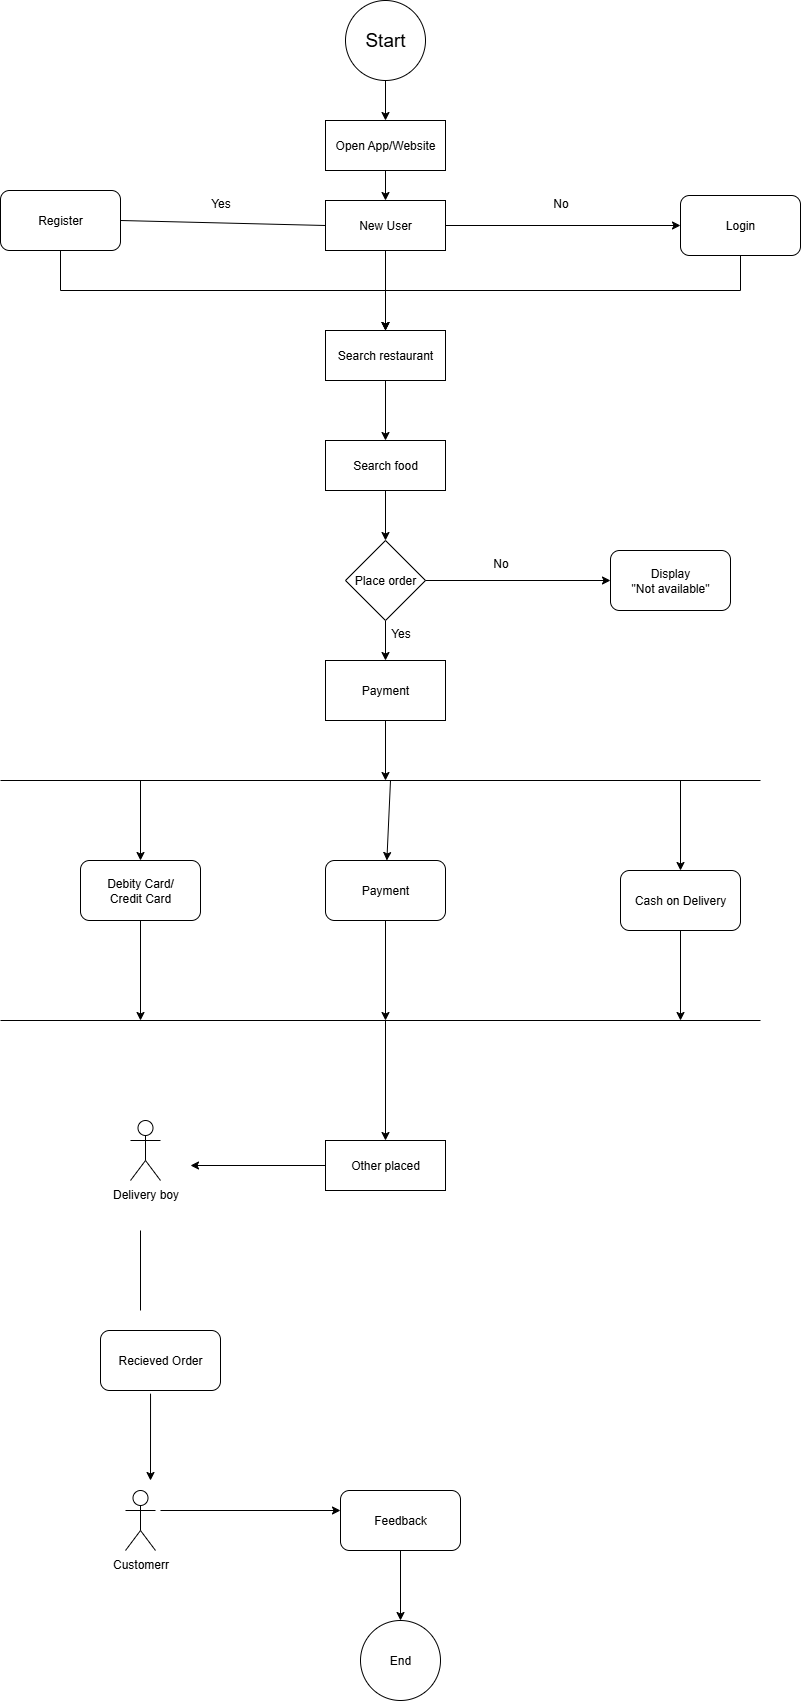

The diagram above was exported from draw.io. Its source (the exported page's mxGraphModel, read from the mxfile embedded in the PNG):
<mxGraphModel dx="1042" dy="561" grid="1" gridSize="10" guides="1" tooltips="1" connect="1" arrows="1" fold="1" page="1" pageScale="1" pageWidth="850" pageHeight="1100" math="0" shadow="0">
  <root>
    <mxCell id="0" />
    <mxCell id="1" parent="0" />
    <mxCell id="7jSHMOGkJKFH7Lk-wocf-6" value="" style="edgeStyle=orthogonalEdgeStyle;rounded=0;orthogonalLoop=1;jettySize=auto;html=1;" edge="1" parent="1" source="7jSHMOGkJKFH7Lk-wocf-1" target="7jSHMOGkJKFH7Lk-wocf-2">
      <mxGeometry relative="1" as="geometry" />
    </mxCell>
    <mxCell id="7jSHMOGkJKFH7Lk-wocf-1" value="&lt;font style=&quot;font-size: 19px;&quot;&gt;Start&lt;/font&gt;" style="ellipse;whiteSpace=wrap;html=1;aspect=fixed;" vertex="1" parent="1">
      <mxGeometry x="385" y="60" width="80" height="80" as="geometry" />
    </mxCell>
    <mxCell id="7jSHMOGkJKFH7Lk-wocf-7" value="" style="edgeStyle=orthogonalEdgeStyle;rounded=0;orthogonalLoop=1;jettySize=auto;html=1;" edge="1" parent="1" source="7jSHMOGkJKFH7Lk-wocf-2" target="7jSHMOGkJKFH7Lk-wocf-3">
      <mxGeometry relative="1" as="geometry" />
    </mxCell>
    <mxCell id="7jSHMOGkJKFH7Lk-wocf-2" value="Open App/Website" style="rounded=0;whiteSpace=wrap;html=1;" vertex="1" parent="1">
      <mxGeometry x="365" y="180" width="120" height="50" as="geometry" />
    </mxCell>
    <mxCell id="7jSHMOGkJKFH7Lk-wocf-12" value="" style="edgeStyle=orthogonalEdgeStyle;rounded=0;orthogonalLoop=1;jettySize=auto;html=1;" edge="1" parent="1" source="7jSHMOGkJKFH7Lk-wocf-3" target="7jSHMOGkJKFH7Lk-wocf-10">
      <mxGeometry relative="1" as="geometry" />
    </mxCell>
    <mxCell id="7jSHMOGkJKFH7Lk-wocf-3" value="New User" style="rounded=0;whiteSpace=wrap;html=1;" vertex="1" parent="1">
      <mxGeometry x="365" y="260" width="120" height="50" as="geometry" />
    </mxCell>
    <mxCell id="7jSHMOGkJKFH7Lk-wocf-18" style="edgeStyle=orthogonalEdgeStyle;rounded=0;orthogonalLoop=1;jettySize=auto;html=1;exitX=0.5;exitY=1;exitDx=0;exitDy=0;entryX=0.5;entryY=0;entryDx=0;entryDy=0;" edge="1" parent="1" source="7jSHMOGkJKFH7Lk-wocf-4" target="7jSHMOGkJKFH7Lk-wocf-10">
      <mxGeometry relative="1" as="geometry">
        <mxPoint x="100" y="360" as="targetPoint" />
      </mxGeometry>
    </mxCell>
    <mxCell id="7jSHMOGkJKFH7Lk-wocf-4" value="Register" style="rounded=1;whiteSpace=wrap;html=1;" vertex="1" parent="1">
      <mxGeometry x="40" y="250" width="120" height="60" as="geometry" />
    </mxCell>
    <mxCell id="7jSHMOGkJKFH7Lk-wocf-23" style="edgeStyle=orthogonalEdgeStyle;rounded=0;orthogonalLoop=1;jettySize=auto;html=1;exitX=0.5;exitY=1;exitDx=0;exitDy=0;entryX=0.5;entryY=0;entryDx=0;entryDy=0;" edge="1" parent="1" source="7jSHMOGkJKFH7Lk-wocf-5" target="7jSHMOGkJKFH7Lk-wocf-10">
      <mxGeometry relative="1" as="geometry">
        <mxPoint x="780" y="360" as="targetPoint" />
        <Array as="points">
          <mxPoint x="780" y="350" />
          <mxPoint x="425" y="350" />
        </Array>
      </mxGeometry>
    </mxCell>
    <mxCell id="7jSHMOGkJKFH7Lk-wocf-5" value="Login" style="rounded=1;whiteSpace=wrap;html=1;" vertex="1" parent="1">
      <mxGeometry x="720" y="255" width="120" height="60" as="geometry" />
    </mxCell>
    <mxCell id="7jSHMOGkJKFH7Lk-wocf-8" value="" style="endArrow=none;html=1;rounded=0;exitX=1;exitY=0.5;exitDx=0;exitDy=0;entryX=0;entryY=0.5;entryDx=0;entryDy=0;" edge="1" parent="1" source="7jSHMOGkJKFH7Lk-wocf-4" target="7jSHMOGkJKFH7Lk-wocf-3">
      <mxGeometry width="50" height="50" relative="1" as="geometry">
        <mxPoint x="410" y="310" as="sourcePoint" />
        <mxPoint x="460" y="260" as="targetPoint" />
      </mxGeometry>
    </mxCell>
    <mxCell id="7jSHMOGkJKFH7Lk-wocf-9" value="" style="endArrow=classic;html=1;rounded=0;entryX=0;entryY=0.5;entryDx=0;entryDy=0;exitX=1;exitY=0.5;exitDx=0;exitDy=0;" edge="1" parent="1" source="7jSHMOGkJKFH7Lk-wocf-3" target="7jSHMOGkJKFH7Lk-wocf-5">
      <mxGeometry width="50" height="50" relative="1" as="geometry">
        <mxPoint x="410" y="310" as="sourcePoint" />
        <mxPoint x="460" y="260" as="targetPoint" />
        <Array as="points" />
      </mxGeometry>
    </mxCell>
    <mxCell id="7jSHMOGkJKFH7Lk-wocf-25" value="" style="edgeStyle=orthogonalEdgeStyle;rounded=0;orthogonalLoop=1;jettySize=auto;html=1;" edge="1" parent="1" source="7jSHMOGkJKFH7Lk-wocf-10" target="7jSHMOGkJKFH7Lk-wocf-24">
      <mxGeometry relative="1" as="geometry" />
    </mxCell>
    <mxCell id="7jSHMOGkJKFH7Lk-wocf-10" value="Search restaurant" style="rounded=0;whiteSpace=wrap;html=1;" vertex="1" parent="1">
      <mxGeometry x="365" y="390" width="120" height="50" as="geometry" />
    </mxCell>
    <mxCell id="7jSHMOGkJKFH7Lk-wocf-29" value="" style="edgeStyle=orthogonalEdgeStyle;rounded=0;orthogonalLoop=1;jettySize=auto;html=1;" edge="1" parent="1" source="7jSHMOGkJKFH7Lk-wocf-24" target="7jSHMOGkJKFH7Lk-wocf-28">
      <mxGeometry relative="1" as="geometry" />
    </mxCell>
    <mxCell id="7jSHMOGkJKFH7Lk-wocf-24" value="Search food" style="rounded=0;whiteSpace=wrap;html=1;" vertex="1" parent="1">
      <mxGeometry x="365" y="500" width="120" height="50" as="geometry" />
    </mxCell>
    <mxCell id="7jSHMOGkJKFH7Lk-wocf-26" value="Yes" style="text;html=1;align=center;verticalAlign=middle;resizable=0;points=[];autosize=1;strokeColor=none;fillColor=none;" vertex="1" parent="1">
      <mxGeometry x="240" y="248" width="40" height="30" as="geometry" />
    </mxCell>
    <mxCell id="7jSHMOGkJKFH7Lk-wocf-27" value="No" style="text;html=1;align=center;verticalAlign=middle;resizable=0;points=[];autosize=1;strokeColor=none;fillColor=none;" vertex="1" parent="1">
      <mxGeometry x="580" y="248" width="40" height="30" as="geometry" />
    </mxCell>
    <mxCell id="7jSHMOGkJKFH7Lk-wocf-37" value="" style="edgeStyle=orthogonalEdgeStyle;rounded=0;orthogonalLoop=1;jettySize=auto;html=1;" edge="1" parent="1" source="7jSHMOGkJKFH7Lk-wocf-28" target="7jSHMOGkJKFH7Lk-wocf-36">
      <mxGeometry relative="1" as="geometry" />
    </mxCell>
    <mxCell id="7jSHMOGkJKFH7Lk-wocf-28" value="Place order" style="rhombus;whiteSpace=wrap;html=1;" vertex="1" parent="1">
      <mxGeometry x="385" y="600" width="80" height="80" as="geometry" />
    </mxCell>
    <mxCell id="7jSHMOGkJKFH7Lk-wocf-30" value="Display&lt;div&gt;&quot;Not available&quot;&lt;/div&gt;" style="rounded=1;whiteSpace=wrap;html=1;" vertex="1" parent="1">
      <mxGeometry x="650" y="610" width="120" height="60" as="geometry" />
    </mxCell>
    <mxCell id="7jSHMOGkJKFH7Lk-wocf-33" value="" style="endArrow=classic;html=1;rounded=0;entryX=0;entryY=0.5;entryDx=0;entryDy=0;exitX=1;exitY=0.5;exitDx=0;exitDy=0;" edge="1" parent="1" source="7jSHMOGkJKFH7Lk-wocf-28" target="7jSHMOGkJKFH7Lk-wocf-30">
      <mxGeometry width="50" height="50" relative="1" as="geometry">
        <mxPoint x="410" y="620" as="sourcePoint" />
        <mxPoint x="460" y="570" as="targetPoint" />
      </mxGeometry>
    </mxCell>
    <mxCell id="7jSHMOGkJKFH7Lk-wocf-34" value="No" style="text;html=1;align=center;verticalAlign=middle;resizable=0;points=[];autosize=1;strokeColor=none;fillColor=none;" vertex="1" parent="1">
      <mxGeometry x="520" y="608" width="40" height="30" as="geometry" />
    </mxCell>
    <mxCell id="7jSHMOGkJKFH7Lk-wocf-36" value="Payment" style="rounded=0;whiteSpace=wrap;html=1;" vertex="1" parent="1">
      <mxGeometry x="365" y="720" width="120" height="60" as="geometry" />
    </mxCell>
    <mxCell id="7jSHMOGkJKFH7Lk-wocf-38" value="Yes" style="text;html=1;align=center;verticalAlign=middle;resizable=0;points=[];autosize=1;strokeColor=none;fillColor=none;" vertex="1" parent="1">
      <mxGeometry x="420" y="678" width="40" height="30" as="geometry" />
    </mxCell>
    <mxCell id="7jSHMOGkJKFH7Lk-wocf-39" value="" style="endArrow=none;html=1;rounded=0;" edge="1" parent="1">
      <mxGeometry width="50" height="50" relative="1" as="geometry">
        <mxPoint x="40" y="840" as="sourcePoint" />
        <mxPoint x="800" y="840" as="targetPoint" />
      </mxGeometry>
    </mxCell>
    <mxCell id="7jSHMOGkJKFH7Lk-wocf-40" value="" style="endArrow=classic;html=1;rounded=0;exitX=0.5;exitY=1;exitDx=0;exitDy=0;" edge="1" parent="1" source="7jSHMOGkJKFH7Lk-wocf-36">
      <mxGeometry width="50" height="50" relative="1" as="geometry">
        <mxPoint x="410" y="860" as="sourcePoint" />
        <mxPoint x="425" y="840" as="targetPoint" />
      </mxGeometry>
    </mxCell>
    <mxCell id="7jSHMOGkJKFH7Lk-wocf-41" value="Debity Card/&lt;div&gt;Credit Card&lt;/div&gt;" style="rounded=1;whiteSpace=wrap;html=1;" vertex="1" parent="1">
      <mxGeometry x="120" y="920" width="120" height="60" as="geometry" />
    </mxCell>
    <mxCell id="7jSHMOGkJKFH7Lk-wocf-44" value="Cash on Delivery" style="rounded=1;whiteSpace=wrap;html=1;" vertex="1" parent="1">
      <mxGeometry x="660" y="930" width="120" height="60" as="geometry" />
    </mxCell>
    <mxCell id="7jSHMOGkJKFH7Lk-wocf-45" value="" style="endArrow=classic;html=1;rounded=0;" edge="1" parent="1">
      <mxGeometry width="50" height="50" relative="1" as="geometry">
        <mxPoint x="430" y="840" as="sourcePoint" />
        <mxPoint x="426.36363636363626" y="920" as="targetPoint" />
      </mxGeometry>
    </mxCell>
    <mxCell id="7jSHMOGkJKFH7Lk-wocf-46" value="" style="endArrow=classic;html=1;rounded=0;entryX=0.5;entryY=0;entryDx=0;entryDy=0;" edge="1" parent="1" target="7jSHMOGkJKFH7Lk-wocf-41">
      <mxGeometry width="50" height="50" relative="1" as="geometry">
        <mxPoint x="180" y="840" as="sourcePoint" />
        <mxPoint x="460" y="810" as="targetPoint" />
      </mxGeometry>
    </mxCell>
    <mxCell id="7jSHMOGkJKFH7Lk-wocf-47" value="" style="endArrow=classic;html=1;rounded=0;entryX=0.5;entryY=0;entryDx=0;entryDy=0;" edge="1" parent="1" target="7jSHMOGkJKFH7Lk-wocf-44">
      <mxGeometry width="50" height="50" relative="1" as="geometry">
        <mxPoint x="720" y="840" as="sourcePoint" />
        <mxPoint x="460" y="810" as="targetPoint" />
      </mxGeometry>
    </mxCell>
    <mxCell id="7jSHMOGkJKFH7Lk-wocf-48" value="" style="endArrow=none;html=1;rounded=0;" edge="1" parent="1">
      <mxGeometry width="50" height="50" relative="1" as="geometry">
        <mxPoint x="40" y="1080" as="sourcePoint" />
        <mxPoint x="800" y="1080" as="targetPoint" />
      </mxGeometry>
    </mxCell>
    <mxCell id="7jSHMOGkJKFH7Lk-wocf-49" value="" style="endArrow=classic;html=1;rounded=0;exitX=0.5;exitY=1;exitDx=0;exitDy=0;" edge="1" parent="1" source="7jSHMOGkJKFH7Lk-wocf-41">
      <mxGeometry width="50" height="50" relative="1" as="geometry">
        <mxPoint x="400" y="930" as="sourcePoint" />
        <mxPoint x="180" y="1080" as="targetPoint" />
      </mxGeometry>
    </mxCell>
    <mxCell id="7jSHMOGkJKFH7Lk-wocf-50" value="" style="endArrow=classic;html=1;rounded=0;exitX=0.5;exitY=1;exitDx=0;exitDy=0;" edge="1" parent="1">
      <mxGeometry width="50" height="50" relative="1" as="geometry">
        <mxPoint x="425" y="980" as="sourcePoint" />
        <mxPoint x="425" y="1080" as="targetPoint" />
      </mxGeometry>
    </mxCell>
    <mxCell id="7jSHMOGkJKFH7Lk-wocf-52" value="" style="endArrow=classic;html=1;rounded=0;exitX=0.5;exitY=1;exitDx=0;exitDy=0;" edge="1" parent="1" source="7jSHMOGkJKFH7Lk-wocf-44">
      <mxGeometry width="50" height="50" relative="1" as="geometry">
        <mxPoint x="400" y="930" as="sourcePoint" />
        <mxPoint x="720" y="1080" as="targetPoint" />
      </mxGeometry>
    </mxCell>
    <mxCell id="7jSHMOGkJKFH7Lk-wocf-53" value="Other placed" style="rounded=0;whiteSpace=wrap;html=1;" vertex="1" parent="1">
      <mxGeometry x="365" y="1200" width="120" height="50" as="geometry" />
    </mxCell>
    <mxCell id="7jSHMOGkJKFH7Lk-wocf-54" value="" style="endArrow=classic;html=1;rounded=0;entryX=0.5;entryY=0;entryDx=0;entryDy=0;" edge="1" parent="1" target="7jSHMOGkJKFH7Lk-wocf-53">
      <mxGeometry width="50" height="50" relative="1" as="geometry">
        <mxPoint x="425" y="1080" as="sourcePoint" />
        <mxPoint x="450" y="1070" as="targetPoint" />
      </mxGeometry>
    </mxCell>
    <mxCell id="7jSHMOGkJKFH7Lk-wocf-55" value="Delivery boy" style="shape=umlActor;verticalLabelPosition=bottom;verticalAlign=top;html=1;outlineConnect=0;" vertex="1" parent="1">
      <mxGeometry x="170" y="1180" width="30" height="60" as="geometry" />
    </mxCell>
    <mxCell id="7jSHMOGkJKFH7Lk-wocf-56" value="" style="endArrow=classic;html=1;rounded=0;exitX=0;exitY=0.5;exitDx=0;exitDy=0;" edge="1" parent="1" source="7jSHMOGkJKFH7Lk-wocf-53">
      <mxGeometry width="50" height="50" relative="1" as="geometry">
        <mxPoint x="400" y="1120" as="sourcePoint" />
        <mxPoint x="230" y="1225" as="targetPoint" />
      </mxGeometry>
    </mxCell>
    <mxCell id="7jSHMOGkJKFH7Lk-wocf-62" value="Recieved Order" style="rounded=1;whiteSpace=wrap;html=1;" vertex="1" parent="1">
      <mxGeometry x="140" y="1390" width="120" height="60" as="geometry" />
    </mxCell>
    <mxCell id="7jSHMOGkJKFH7Lk-wocf-63" value="" style="endArrow=none;html=1;rounded=0;" edge="1" parent="1">
      <mxGeometry width="50" height="50" relative="1" as="geometry">
        <mxPoint x="180" y="1370" as="sourcePoint" />
        <mxPoint x="180" y="1290" as="targetPoint" />
      </mxGeometry>
    </mxCell>
    <mxCell id="7jSHMOGkJKFH7Lk-wocf-64" value="" style="endArrow=classic;html=1;rounded=0;exitX=0.417;exitY=1.053;exitDx=0;exitDy=0;exitPerimeter=0;" edge="1" parent="1" source="7jSHMOGkJKFH7Lk-wocf-62">
      <mxGeometry width="50" height="50" relative="1" as="geometry">
        <mxPoint x="210" y="1510" as="sourcePoint" />
        <mxPoint x="190" y="1540" as="targetPoint" />
      </mxGeometry>
    </mxCell>
    <mxCell id="7jSHMOGkJKFH7Lk-wocf-67" value="" style="edgeStyle=orthogonalEdgeStyle;rounded=0;orthogonalLoop=1;jettySize=auto;html=1;" edge="1" parent="1" source="7jSHMOGkJKFH7Lk-wocf-65" target="7jSHMOGkJKFH7Lk-wocf-66">
      <mxGeometry relative="1" as="geometry" />
    </mxCell>
    <mxCell id="7jSHMOGkJKFH7Lk-wocf-65" value="Feedback" style="rounded=1;whiteSpace=wrap;html=1;" vertex="1" parent="1">
      <mxGeometry x="380" y="1550" width="120" height="60" as="geometry" />
    </mxCell>
    <mxCell id="7jSHMOGkJKFH7Lk-wocf-66" value="End" style="ellipse;whiteSpace=wrap;html=1;aspect=fixed;" vertex="1" parent="1">
      <mxGeometry x="400" y="1680" width="80" height="80" as="geometry" />
    </mxCell>
    <mxCell id="7jSHMOGkJKFH7Lk-wocf-68" value="Customerr" style="shape=umlActor;verticalLabelPosition=bottom;verticalAlign=top;html=1;outlineConnect=0;" vertex="1" parent="1">
      <mxGeometry x="165" y="1550" width="30" height="60" as="geometry" />
    </mxCell>
    <mxCell id="7jSHMOGkJKFH7Lk-wocf-72" value="" style="endArrow=classic;html=1;rounded=0;" edge="1" parent="1">
      <mxGeometry width="50" height="50" relative="1" as="geometry">
        <mxPoint x="200" y="1570" as="sourcePoint" />
        <mxPoint x="380" y="1570" as="targetPoint" />
      </mxGeometry>
    </mxCell>
    <mxCell id="7jSHMOGkJKFH7Lk-wocf-73" value="Payment" style="rounded=1;whiteSpace=wrap;html=1;" vertex="1" parent="1">
      <mxGeometry x="365" y="920" width="120" height="60" as="geometry" />
    </mxCell>
  </root>
</mxGraphModel>